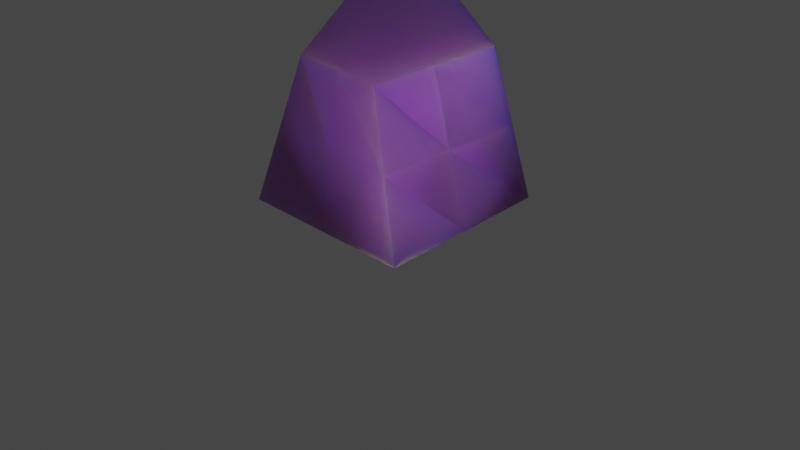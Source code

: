 # Source: NEW_ARCH.blend  (saved by Blender 3.0.42; exported with 4.5.12 LTS)
import bpy
from mathutils import Matrix  # noqa: F401  (used for matrix-valued properties, if any)

bpy.ops.wm.read_factory_settings(use_empty=True)
scene = bpy.context.scene
scene.name = 'Scene'

# ---- collections
col_collection = bpy.data.collections.new('Collection'); scene.collection.children.link(col_collection)

# ---- images (referenced by path relative to the original .blend; pixels are not part of the script)
import os
ASSET_DIR = os.environ.get("B2B_ASSET_DIR", "")  # directory of the original .blend (textures are referenced by path, not embedded)
HERE = os.path.dirname(os.path.abspath(__file__))  # packed textures are extracted next to this script under _unpacked/

def load_image(name, relpath, width, height, colorspace="sRGB"):
    """Load a texture the original file referenced (path relative to the .blend, or extracted next to this script)."""
    p = next((c for c in (os.path.join(HERE, relpath), os.path.join(ASSET_DIR, relpath)) if relpath and os.path.exists(c)), "")
    if p:
        img = bpy.data.images.load(p, check_existing=True)
        img.name = name
    else:  # same state as the original file: an image datablock whose file is absent (Cycles renders it pink)
        img = bpy.data.images.new(name, width, height)
        img.source = "FILE"
        img.filepath = "//" + (relpath or name)
    img.colorspace_settings.name = colorspace
    return img
img_blue_ice_001_disp_png = load_image('Blue_Ice_001_DISP.png', 'blue ice/Blue_Ice_001_DISP.png', 1024, 1024, 'Non-Color')
img_blue_ice_001_color_jpg = load_image('Blue_Ice_001_COLOR.jpg', 'blue ice/Blue_Ice_001_COLOR.jpg', 1024, 1024, 'sRGB')
img_blue_ice_001_rough_jpg = load_image('Blue_Ice_001_ROUGH.jpg', 'blue ice/Blue_Ice_001_ROUGH.jpg', 1024, 1024, 'Non-Color')
img_blue_ice_001_norm_jpg = load_image('Blue_Ice_001_NORM.jpg', 'blue ice/Blue_Ice_001_NORM.jpg', 1024, 1024, 'Non-Color')

# ---- materials (node trees are filled in below, after node groups)
mat_material = bpy.data.materials.new('Material')
mat_material.alpha_threshold = 0.0
mat_material.use_transparent_shadow = False
mat_material.line_color = (0.0, 0.0, 0.0, 1.0)

# ---- material node trees
mat_material.use_nodes = True; mat_material.node_tree.nodes.clear()
_N = mat_material.node_tree.nodes; _L = mat_material.node_tree.links
n0 = _N.new('ShaderNodeOutputMaterial'); n0.name = 'Material Output'; n0.location = (300, 300)
n1 = _N.new('ShaderNodeBsdfPrincipled'); n1.name = 'Principled BSDF'; n1.location = (10, 300)
n1.distribution = 'GGX'
n1.subsurface_method = 'RANDOM_WALK_SKIN'
n1.inputs[1].default_value = 0.7227
n1.inputs[3].default_value = 1.45
n1.inputs[8].default_value = 1.0
n1.inputs[10].default_value = 0.5409
n1.inputs[27].default_value = (0.0, 0.0, 0.0, 1.0)
n1.inputs[28].default_value = 1.0
n2 = _N.new('ShaderNodeTexImage'); n2.name = 'Image Texture'; n2.location = (88, -870)
n2.label = 'Displacement'
n2.image = img_blue_ice_001_disp_png
n3 = _N.new('ShaderNodeDisplacement'); n3.name = 'Displacement'; n3.location = (10, -260)
n3.inputs[2].default_value = 1.0
n4 = _N.new('ShaderNodeTexImage'); n4.name = 'Image Texture.001'; n4.location = (88, -30)
n4.label = 'Base Color'
n4.image = img_blue_ice_001_color_jpg
n5 = _N.new('ShaderNodeTexImage'); n5.name = 'Image Texture.002'; n5.location = (88, -310)
n5.label = 'Roughness'
n5.image = img_blue_ice_001_rough_jpg
n6 = _N.new('ShaderNodeTexImage'); n6.name = 'Image Texture.003'; n6.location = (88, -590)
n6.label = 'Normal'
n6.image = img_blue_ice_001_norm_jpg
n7 = _N.new('ShaderNodeNormalMap'); n7.name = 'Normal Map'; n7.location = (-240, -60)
n8 = _N.new('ShaderNodeMapping'); n8.name = 'Mapping'; n8.location = (230, -30)
n9 = _N.new('NodeReroute'); n9.name = 'Reroute'; n9.location = (38, -586)
n9.width = 16
n9.socket_idname = 'NodeSocketVector'
n10 = _N.new('ShaderNodeTexCoord'); n10.name = 'Texture Coordinate'; n10.location = (30, -30)
n11 = _N.new('NodeFrame'); n11.name = 'Frame'; n11.location = (-1270, 330)
n11.label = 'Mapping'
n11.width = 400
n12 = _N.new('NodeFrame'); n12.name = 'Frame.001'; n12.location = (-628, 530)
n12.label = 'Textures'
n12.width = 358
n13 = _N.new('ShaderNodeMix'); n13.name = 'Mix'; n13.location = (-160, 180)
n13.data_type = 'RGBA'
n13.inputs[0].default_value = 0.5409
n13.inputs[7].default_value = (0.1894, 0.3844, 0.8, 1.0)
n2.parent = n12
n4.parent = n12
n5.parent = n12
n6.parent = n12
n8.parent = n11
n9.parent = n12
n10.parent = n11
_L.new(n1.outputs[0], n0.inputs[0])
_L.new(n2.outputs[0], n3.inputs[0])
_L.new(n3.outputs[0], n0.inputs[2])
_L.new(n5.outputs[0], n1.inputs[2])
_L.new(n6.outputs[0], n7.inputs[1])
_L.new(n7.outputs[0], n1.inputs[5])
_L.new(n9.outputs[0], n4.inputs[0])
_L.new(n9.outputs[0], n5.inputs[0])
_L.new(n9.outputs[0], n6.inputs[0])
_L.new(n9.outputs[0], n2.inputs[0])
_L.new(n8.outputs[0], n9.inputs[0])
_L.new(n10.outputs[2], n8.inputs[0])
_L.new(n4.outputs[0], n13.inputs[6])
_L.new(n13.outputs[2], n1.inputs[0])
n0.is_active_output = True

# ---- world
world_world = bpy.data.worlds.new('World'); scene.world = world_world
world_world.use_nodes = True; world_world.node_tree.nodes.clear()
_N = world_world.node_tree.nodes; _L = world_world.node_tree.links
n0 = _N.new('ShaderNodeOutputWorld'); n0.name = 'World Output'; n0.location = (300, 300)
n1 = _N.new('ShaderNodeBackground'); n1.name = 'Background'; n1.location = (10, 300)
n1.inputs[0].default_value = (0.05088, 0.05088, 0.05088, 1.0)
_L.new(n1.outputs[0], n0.inputs[0])
n0.is_active_output = True
world_world.color = (0.05088, 0.05088, 0.05088)
world_world.use_sun_shadow = False
world_world.sun_shadow_jitter_overblur = 0.0

# ---- cameras
cam_camera = bpy.data.cameras.new('Camera')
cam_camera.clip_end = 100.0
cam_camera.ortho_scale = 7.314

# ---- lights
light_light = bpy.data.lights.new('Light', 'POINT')
light_light.transmission_factor = 0.0
light_light.energy = 2900.0
light_light.shadow_soft_size = 1.25
light_light.shadow_maximum_resolution = 0.006
light_light.use_absolute_resolution = True

# ---- meshes
me_cube = bpy.data.meshes.new('Cube')
me_cube.from_pydata([(0.9372, 0.2965, 0.759), (1.018, 0.7903, -0.868), (0.2661, -0.5692, 0.4163), (1.0, -1.0, -1.0), (-1.0, 1.0, 1.434), (-1.0, 0.6561, -1.0), (-0.4981, -0.7817, 0.5823), (-1.0, -1.0, -1.0), (-1.0, -0.172, -1.0), (0.009013, 0.7232, -0.934), (0.9776, 0.5434, -0.05451), (-0.749, -0.8908, -0.2088), (0.6331, -0.7846, -0.2919), (-1.0, 0.828, 0.217), (-0.116, -0.6755, 0.4993), (0.6016, -0.1364, 0.5876), (0.0, -1.0, -1.0), (-0.749, 0.1092, 1.008), (-0.03142, 0.6482, 1.097), (1.009, -0.1048, -0.934), (-0.07369, -0.01361, 0.7979), (-0.05798, -0.8377, -0.2504), (-0.8745, -0.0314, 0.004092), (0.004507, -0.1384, -0.967), (0.8053, -0.1206, -0.1732), (-0.0112, 0.6857, 0.08126)], [], [(0, 18, 20, 15), (18, 4, 17, 20), (20, 17, 6, 14), (15, 20, 14, 2), (3, 12, 21, 16), (12, 2, 14, 21), (21, 14, 6, 11), (16, 21, 11, 7), (7, 11, 22, 8), (11, 6, 17, 22), (22, 17, 4, 13), (8, 22, 13, 5), (5, 9, 23, 8), (9, 1, 19, 23), (23, 19, 3, 16), (8, 23, 16, 7), (1, 10, 24, 19), (10, 0, 15, 24), (24, 15, 2, 12), (19, 24, 12, 3), (5, 13, 25, 9), (13, 4, 18, 25), (25, 18, 0, 10), (9, 25, 10, 1)])
me_cube.polygons.foreach_set('use_smooth', [True] * 24)
_uv = me_cube.uv_layers.new(name='UVMap')
_uv.uv.foreach_set('vector', [0.01405, 0.1332, 0.1917, 0.06662, 0.2064, 0.1488, 0.08081, 0.1856, 0.1917, 0.06662, 0.3694, 0.0, 0.3319, 0.112, 0.2064, 0.1488, 0.2064, 0.1488, 0.3319, 0.112, 0.2944, 0.224, 0.221, 0.231, 0.08081, 0.1856, 0.2064, 0.1488, 0.221, 0.231, 0.1476, 0.2379, 0.0, 0.5052, 0.07379, 0.3715, 0.2028, 0.3728, 0.1847, 0.5146, 0.07379, 0.3715, 0.1476, 0.2379, 0.221, 0.231, 0.2028, 0.3728, 0.2028, 0.3728, 0.221, 0.231, 0.2944, 0.224, 0.3319, 0.3741, 0.1847, 0.5146, 0.2028, 0.3728, 0.3319, 0.3741, 0.3694, 0.5241, 0.6996, 0.4489, 0.6996, 0.6023, 0.5417, 0.6543, 0.5489, 0.4646, 0.6996, 0.6023, 0.6996, 0.7556, 0.5345, 0.8441, 0.5417, 0.6543, 0.5417, 0.6543, 0.5345, 0.8441, 0.3694, 0.9326, 0.3838, 0.7064, 0.5489, 0.4646, 0.5417, 0.6543, 0.3838, 0.7064, 0.3983, 0.4802, 0.02586, 0.8998, 0.01293, 0.712, 0.1732, 0.7128, 0.1797, 0.8997, 0.01293, 0.712, 0.0, 0.5241, 0.1668, 0.526, 0.1732, 0.7128, 0.1732, 0.7128, 0.1668, 0.526, 0.3335, 0.5279, 0.3335, 0.7137, 0.1797, 0.8997, 0.1732, 0.7128, 0.3335, 0.7137, 0.3335, 0.8995, 1.0, 0.7698, 0.8498, 0.7461, 0.8537, 0.6168, 1.0, 0.6093, 0.8498, 0.7461, 0.6996, 0.7225, 0.7075, 0.6243, 0.8537, 0.6168, 0.8537, 0.6168, 0.7075, 0.6243, 0.7154, 0.5261, 0.8577, 0.4875, 1.0, 0.6093, 0.8537, 0.6168, 0.8577, 0.4875, 1.0, 0.4489, 0.7423, 0.0, 0.7423, 0.2245, 0.5571, 0.1953, 0.5584, 0.006378, 0.7423, 0.2245, 0.7423, 0.4489, 0.5558, 0.3842, 0.5571, 0.1953, 0.5571, 0.1953, 0.5558, 0.3842, 0.3694, 0.3194, 0.372, 0.1661, 0.5584, 0.006378, 0.5571, 0.1953, 0.372, 0.1661, 0.3746, 0.01276])
me_cube.materials.append(mat_material)
me_cube.use_remesh_preserve_volume = False
me_cube.use_remesh_preserve_attributes = False
me_cube.use_mirror_vertex_groups = False
me_cube.update()

# ---- objects
ob_cube = bpy.data.objects.new('Cube', me_cube)
ob_light = bpy.data.objects.new('Light', light_light)
ob_camera = bpy.data.objects.new('Camera', cam_camera)

# ---- transforms, parenting, visibility, modifiers, constraints
ob_cube.location = (0.0, 0.0, 1.199)
ob_cube.lock_rotations_4d = False
ob_cube.empty_display_type = 'ARROWS'
ob_cube.lineart.crease_threshold = 0.0
ob_light.location = (5.747, -3.397, 5.357)
ob_light.rotation_euler = (0.6503, 0.05522, 1.866)
ob_light.lock_rotations_4d = False
ob_light.empty_display_type = 'ARROWS'
ob_light.color = (0.0, 0.0, 0.0, 0.0)
ob_light.lineart.crease_threshold = 0.0
ob_camera.location = (7.359, -6.926, 4.958)
ob_camera.rotation_euler = (1.109, 0.0, 0.8149)
ob_camera.lock_rotations_4d = False
ob_camera.empty_display_type = 'ARROWS'
ob_camera.color = (0.0, 0.0, 0.0, 0.0)
ob_camera.display_type = 'WIRE'
ob_camera.lineart.crease_threshold = 0.0

# ---- collection membership
col_collection.objects.link(ob_cube)
col_collection.objects.link(ob_light)
col_collection.objects.link(ob_camera)

# ---- scene / render settings (as saved in the file)
scene.camera = ob_camera
scene.frame_start = 1; scene.frame_end = 250; scene.frame_set(1)
scene.render.engine = 'BLENDER_EEVEE_NEXT'
scene.cycles.sampling_pattern = 'TABULATED_SOBOL'
scene.cycles.use_light_tree = False
scene.view_settings.view_transform = 'Filmic'
bpy.context.view_layer.update()
